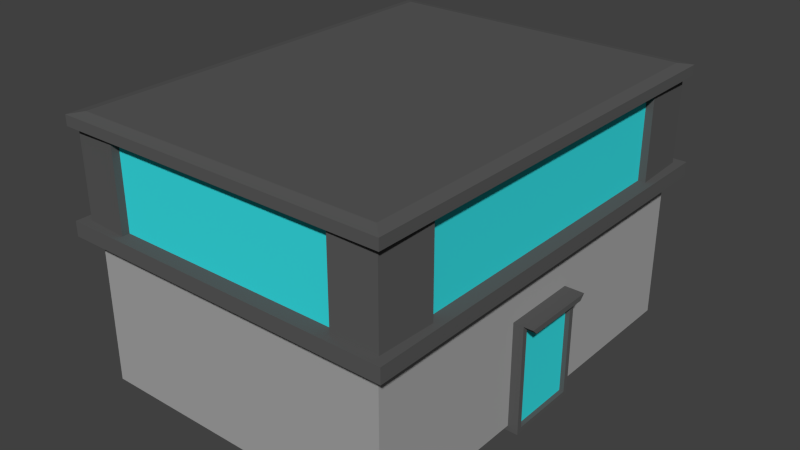 # Source: 2_test.blend  (saved by Blender 2.76.0; exported with 4.5.12 LTS)
import bpy
from mathutils import Matrix  # noqa: F401  (used for matrix-valued properties, if any)

bpy.ops.wm.read_factory_settings(use_empty=True)
scene = bpy.context.scene
scene.name = 'Scene'

# ---- collections
col_collection_1 = bpy.data.collections.new('Collection 1'); scene.collection.children.link(col_collection_1)

# ---- materials (node trees are filled in below, after node groups)
mat_material = bpy.data.materials.new('Material')
mat_material.alpha_threshold = 0.0
mat_material.use_transparent_shadow = False
mat_material.diffuse_color = (0.1025, 0.1025, 0.1025, 1.0)
mat_material.roughness = 0.5
mat_material.line_color = (0.0, 0.0, 0.0, 1.0)
mat_glass = bpy.data.materials.new('Glass')
mat_glass.alpha_threshold = 0.0
mat_glass.use_transparent_shadow = False
mat_glass.diffuse_color = (0.03868, 0.7547, 0.8, 1.0)
mat_glass.roughness = 0.5
mat_glass.specular_intensity = 1.0
mat_concrete = bpy.data.materials.new('Concrete')
mat_concrete.alpha_threshold = 0.0
mat_concrete.use_transparent_shadow = False
mat_concrete.diffuse_color = (0.3844, 0.3844, 0.3844, 1.0)
mat_concrete.roughness = 0.5
mat_concrete.specular_intensity = 0.1042

# ---- material node trees

# ---- world
world_world = bpy.data.worlds.new('World'); scene.world = world_world
world_world.color = (0.05088, 0.05088, 0.05088)
world_world.use_sun_shadow = False
world_world.sun_shadow_jitter_overblur = 0.0
world_world.cycles.sampling_method = 'MANUAL'
world_world.cycles.sample_map_resolution = 256

# ---- meshes
me_cube_003 = bpy.data.meshes.new('Cube.003')
me_cube_003.from_pydata([(3.15, 4.2, 5.0), (3.15, -4.2, 5.0), (-3.15, 4.2, 5.0), (-3.15, -4.2, 5.0), (3.15, 4.2, 5.3), (3.15, -4.2, 5.3), (-3.15, 4.2, 5.3), (-3.15, -4.2, 5.3), (3.389, 4.439, 5.046), (3.389, -4.439, 5.046), (-3.389, 4.439, 5.046), (-3.389, -4.439, 5.046), (3.389, 4.439, 5.254), (3.389, -4.439, 5.254), (-3.389, 4.439, 5.254), (-3.389, -4.439, 5.254), (3.15, -2.384e-06, 5.0), (1.192e-06, 4.2, 5.0), (-1.431e-06, -4.2, 5.0), (-3.15, 1.431e-06, 5.0), (3.15, -2.1, 5.0), (-1.575, 4.2, 5.0), (-1.575, -4.2, 5.0), (-3.15, 2.1, 5.0), (3.15, 2.1, 5.0), (1.575, 4.2, 5.0), (1.575, -4.2, 5.0), (-3.15, -2.1, 5.0), (3.15, -3.15, 5.0), (-2.362, 4.2, 5.0), (-2.363, -4.2, 5.0), (-3.15, 3.15, 5.0), (3.15, 1.05, 5.0), (0.7875, 4.2, 5.0), (0.7875, -4.2, 5.0), (-3.15, -1.05, 5.0), (3.15, -1.05, 5.0), (-0.7875, 4.2, 5.0), (-0.7875, -4.2, 5.0), (-3.15, 1.05, 5.0), (3.15, 3.15, 5.0), (2.363, 4.2, 5.0), (2.362, -4.2, 5.0), (-3.15, -3.15, 5.0)], [], [(4, 5, 13, 12), (5, 7, 15, 13), (0, 41, 25, 33, 17, 37, 21, 29, 2, 10, 8), (2, 31, 23, 39, 19, 35, 27, 43, 3, 11, 10), (10, 11, 15, 14), (8, 10, 14, 12), (11, 9, 13, 15), (9, 8, 12, 13), (3, 30, 22, 38, 18, 34, 26, 42, 1, 9, 11), (7, 6, 14, 15), (1, 28, 20, 36, 16, 32, 24, 40, 0, 8, 9), (6, 4, 12, 14)])
me_cube_003.materials.append(mat_material)
me_cube_003.materials.append(mat_glass)
me_cube_003.materials.append(mat_concrete)
me_cube_003.use_remesh_preserve_volume = False
me_cube_003.use_remesh_preserve_attributes = False
me_cube_003.use_mirror_vertex_groups = False
me_cube_003.update()
me_cube_002 = bpy.data.meshes.new('Cube.002')
me_cube_002.from_pydata([(3.15, 4.2, 3.0), (3.15, -4.2, 3.0), (-3.15, -4.2, 3.0), (-3.15, 4.2, 3.0), (3.15, 4.2, 3.3), (3.15, -4.2, 3.3), (-3.15, 4.2, 3.3), (-3.15, -4.2, 3.3), (3.449, 4.499, 3.0), (3.449, -4.499, 3.0), (-3.449, 4.499, 3.0), (-3.449, -4.499, 3.0), (3.449, 4.499, 3.3), (3.449, -4.499, 3.3), (-3.449, 4.499, 3.3), (-3.449, -4.499, 3.3), (3.15, -2.384e-06, 3.3), (1.192e-06, 4.2, 3.3), (-1.431e-06, -4.2, 3.3), (-3.15, 1.431e-06, 3.3), (3.15, -2.1, 3.3), (-1.575, 4.2, 3.3), (-1.575, -4.2, 3.3), (-3.15, 2.1, 3.3), (3.15, 2.1, 3.3), (1.575, 4.2, 3.3), (1.575, -4.2, 3.3), (-3.15, -2.1, 3.3), (3.15, -3.15, 3.3), (-2.362, 4.2, 3.3), (-2.363, -4.2, 3.3), (-3.15, 3.15, 3.3), (3.15, 1.05, 3.3), (0.7875, 4.2, 3.3), (0.7875, -4.2, 3.3), (-3.15, -1.05, 3.3), (3.15, -1.05, 3.3), (-0.7875, 4.2, 3.3), (-0.7875, -4.2, 3.3), (-3.15, 1.05, 3.3), (3.15, 3.15, 3.3), (2.363, 4.2, 3.3), (2.362, -4.2, 3.3), (-3.15, -3.15, 3.3)], [], [(0, 3, 10, 8), (3, 2, 11, 10), (6, 29, 21, 37, 17, 33, 25, 41, 4, 12, 14), (7, 43, 27, 35, 19, 39, 23, 31, 6, 14, 15), (10, 11, 15, 14), (8, 10, 14, 12), (11, 9, 13, 15), (9, 8, 12, 13), (5, 42, 26, 34, 18, 38, 22, 30, 7, 15, 13), (4, 40, 24, 32, 16, 36, 20, 28, 5, 13, 12), (2, 1, 9, 11), (1, 0, 8, 9)])
me_cube_002.materials.append(mat_material)
me_cube_002.materials.append(mat_glass)
me_cube_002.materials.append(mat_concrete)
me_cube_002.use_remesh_preserve_volume = False
me_cube_002.use_remesh_preserve_attributes = False
me_cube_002.use_mirror_vertex_groups = False
me_cube_002.update()
me_cube_001 = bpy.data.meshes.new('Cube.001')
me_cube_001.from_pydata([(3.355, 0.684, 2.0), (3.355, -0.684, 2.0), (3.355, 0.7898, 2.106), (3.355, -0.7898, 2.106), (3.545, 0.684, 2.0), (3.545, -0.684, 2.0), (3.545, 0.7898, 2.106), (3.545, -0.7898, 2.106)], [], [(2, 3, 7, 6), (5, 4, 6, 7), (1, 0, 4, 5), (0, 2, 6, 4), (3, 1, 5, 7)])
me_cube_001.materials.append(mat_material)
me_cube_001.materials.append(mat_glass)
me_cube_001.materials.append(mat_concrete)
me_cube_001.use_remesh_preserve_volume = False
me_cube_001.use_remesh_preserve_attributes = False
me_cube_001.use_mirror_vertex_groups = False
me_cube_001.update()
me_cube = bpy.data.meshes.new('Cube')
me_cube.from_pydata([(3.15, 4.2, 0.0), (3.15, -4.2, 0.0), (-3.15, -4.2, 0.0), (-3.15, 4.2, 0.0), (3.15, 4.2, 3.0), (3.15, -4.2, 3.0), (-3.15, -4.2, 3.0), (-3.15, 4.2, 3.0), (3.15, 4.2, 3.3), (3.15, -4.2, 3.3), (-3.15, 4.2, 3.3), (-3.15, -4.2, 3.3), (3.15, 4.2, 5.0), (3.15, -4.2, 5.0), (-3.15, 4.2, 5.0), (-3.15, -4.2, 5.0), (3.15, 4.2, 5.3), (3.15, -4.2, 5.3), (-3.15, 4.2, 5.3), (-3.15, -4.2, 5.3), (3.036, -0.684, 0.0), (3.036, -0.684, 2.0), (3.036, 0.684, 0.0), (3.036, 0.684, 2.0), (3.264, -0.684, 0.0), (3.264, -0.684, 2.0), (3.264, 0.684, 0.0), (3.264, 0.684, 2.0), (3.036, -0.7898, -0.1058), (3.036, -0.7898, 2.106), (3.036, 0.7898, 2.106), (3.036, 0.7898, -0.1058), (3.264, 0.7898, 2.106), (3.264, 0.7898, -0.1058), (3.264, -0.7898, 2.106), (3.264, -0.7898, -0.1058), (3.355, 0.684, 2.0), (3.355, 0.684, 0.0), (3.355, -0.684, 2.0), (3.355, -0.684, 0.0), (3.355, 0.7898, 2.106), (3.355, 0.7898, -0.1058), (3.355, -0.7898, 2.106), (3.355, -0.7898, -0.1058), (3.15, -2.384e-06, 3.3), (1.192e-06, 4.2, 3.3), (-1.431e-06, -4.2, 3.3), (-3.15, 1.431e-06, 3.3), (3.15, -2.384e-06, 5.3), (1.192e-06, 4.2, 5.3), (-1.431e-06, -4.2, 5.3), (-3.15, 1.431e-06, 5.3), (3.15, -2.1, 3.3), (-1.575, 4.2, 3.3), (-1.575, -4.2, 3.3), (-3.15, 2.1, 3.3), (3.15, -2.1, 5.3), (-1.575, 4.2, 5.3), (-1.575, -4.2, 5.3), (-3.15, 2.1, 5.3), (3.15, 2.1, 3.3), (1.575, 4.2, 3.3), (1.575, -4.2, 3.3), (-3.15, -2.1, 3.3), (3.15, 2.1, 5.3), (1.575, 4.2, 5.3), (1.575, -4.2, 5.3), (-3.15, -2.1, 5.3), (3.15, -3.15, 3.3), (-2.362, 4.2, 3.3), (-2.363, -4.2, 3.3), (-3.15, 3.15, 3.3), (3.15, -3.15, 5.0), (-2.362, 4.2, 5.0), (-2.363, -4.2, 5.0), (-3.15, 3.15, 5.0), (3.15, 1.05, 3.3), (0.7875, 4.2, 3.3), (0.7875, -4.2, 3.3), (-3.15, -1.05, 3.3), (3.15, 1.05, 5.3), (0.7875, 4.2, 5.3), (0.7875, -4.2, 5.3), (-3.15, -1.05, 5.3), (3.15, -3.15, 4.3), (-2.363, -4.2, 4.3), (2.363, 4.2, 4.3), (-3.15, 3.15, 4.3), (3.15, -1.05, 3.3), (-0.7875, 4.2, 3.3), (-0.7875, -4.2, 3.3), (-3.15, 1.05, 3.3), (3.15, -1.05, 5.3), (-0.7875, 4.2, 5.3), (-0.7875, -4.2, 5.3), (-3.15, 1.05, 5.3), (3.15, 3.15, 3.3), (2.363, 4.2, 3.3), (2.362, -4.2, 3.3), (-3.15, -3.15, 3.3), (3.15, 3.15, 5.0), (2.363, 4.2, 5.0), (2.362, -4.2, 5.0), (-3.15, -3.15, 5.0), (3.15, 3.15, 4.3), (2.362, -4.2, 4.3), (-2.362, 4.2, 4.3), (-3.15, -3.15, 4.3), (-3.15, -3.15, 3.8), (-3.15, 3.15, 3.8), (-3.15, 3.15, 4.8), (-2.362, 4.2, 3.8), (2.363, 4.2, 3.8), (2.363, 4.2, 4.8), (2.362, -4.2, 3.8), (-2.363, -4.2, 3.8), (-2.363, -4.2, 4.8), (3.15, 3.15, 3.8), (3.15, -3.15, 3.8), (3.15, -3.15, 4.8), (3.15, 3.15, 4.8), (2.362, -4.2, 4.8), (-2.362, 4.2, 4.8), (-3.15, -3.15, 4.8), (-3.15, -3.15, 4.55), (-2.362, 4.2, 4.55), (2.362, -4.2, 4.55), (3.15, 3.15, 4.55), (3.15, -3.15, 4.55), (3.15, -3.15, 5.05), (3.15, -3.15, 3.55), (3.15, -3.15, 4.05), (3.15, 3.15, 3.55), (-2.363, -4.2, 4.55), (-2.363, -4.2, 5.05), (-2.363, -4.2, 3.55), (-2.363, -4.2, 4.05), (2.362, -4.2, 3.55), (2.363, 4.2, 4.55), (2.363, 4.2, 5.05), (2.363, 4.2, 3.55), (2.363, 4.2, 4.05), (-2.362, 4.2, 3.55), (-3.15, 3.15, 4.55), (-3.15, 3.15, 5.05), (-3.15, 3.15, 3.55), (-3.15, 3.15, 4.05), (-3.15, -3.15, 3.55), (-3.15, -3.15, 4.05), (-2.362, 4.2, 4.05), (2.362, -4.2, 4.05), (3.15, 3.15, 4.05), (3.15, 3.15, 5.05), (2.362, -4.2, 5.05), (-2.362, 4.2, 5.05), (-3.15, -3.15, 5.05), (3.301, -3.15, 3.3), (3.257, -4.307, 3.3), (-2.362, 4.351, 3.3), (-3.257, 4.307, 3.3), (-2.363, -4.351, 3.3), (-3.257, -4.307, 3.3), (-3.301, 3.15, 3.3), (3.301, -3.15, 5.0), (3.257, -4.307, 5.0), (-2.362, 4.351, 5.0), (-3.257, 4.307, 5.0), (-2.363, -4.351, 5.0), (-3.257, -4.307, 5.0), (-3.301, 3.15, 5.0), (-3.257, -4.307, 5.05), (-3.257, 4.307, 3.55), (3.257, 4.307, 3.55), (3.257, 4.307, 3.3), (3.257, -4.307, 5.05), (-3.257, -4.307, 4.05), (-3.257, -4.307, 4.3), (-3.257, 4.307, 4.55), (-3.257, 4.307, 4.3), (3.257, 4.307, 4.55), (3.257, 4.307, 4.3), (3.257, -4.307, 4.05), (3.257, -4.307, 4.3), (3.301, -3.15, 4.3), (-2.363, -4.351, 4.3), (2.363, 4.351, 4.3), (-3.301, 3.15, 4.3), (-3.257, -4.307, 4.55), (-3.257, -4.307, 4.8), (-3.257, 4.307, 4.05), (-3.257, 4.307, 3.8), (3.257, 4.307, 4.05), (3.257, 4.307, 3.8), (3.257, -4.307, 4.55), (3.257, -4.307, 4.8), (-3.257, -4.307, 3.55), (-3.257, -4.307, 3.8), (-3.257, 4.307, 5.05), (-3.257, 4.307, 4.8), (3.257, 4.307, 5.05), (3.257, 4.307, 4.8), (3.257, -4.307, 3.55), (3.257, -4.307, 3.8), (-3.301, 3.15, 3.8), (-3.301, 3.15, 4.8), (2.363, 4.351, 3.8), (2.363, 4.351, 4.8), (-2.363, -4.351, 3.8), (-2.363, -4.351, 4.8), (3.301, -3.15, 3.8), (3.301, -3.15, 4.8), (3.301, 3.15, 3.3), (2.363, 4.351, 3.3), (2.362, -4.351, 3.3), (-3.301, -3.15, 3.3), (3.257, 4.307, 5.0), (3.301, 3.15, 5.0), (2.363, 4.351, 5.0), (2.362, -4.351, 5.0), (-3.301, -3.15, 5.0), (3.301, 3.15, 4.3), (2.362, -4.351, 4.3), (-2.362, 4.351, 4.3), (-3.301, -3.15, 4.3), (-3.301, -3.15, 3.8), (-2.362, 4.351, 3.8), (2.362, -4.351, 3.8), (3.301, 3.15, 3.8), (3.301, 3.15, 4.8), (2.362, -4.351, 4.8), (-2.362, 4.351, 4.8), (-3.301, -3.15, 4.8), (-3.301, -3.15, 4.55), (-2.362, 4.351, 4.55), (2.362, -4.351, 4.55), (3.301, 3.15, 4.55), (3.301, -3.15, 4.55), (3.301, -3.15, 5.05), (3.301, -3.15, 3.55), (3.301, -3.15, 4.05), (3.301, 3.15, 3.55), (-2.363, -4.351, 4.55), (-2.363, -4.351, 5.05), (-2.363, -4.351, 3.55), (-2.363, -4.351, 4.05), (2.362, -4.351, 3.55), (2.363, 4.351, 4.55), (2.363, 4.351, 5.05), (2.363, 4.351, 3.55), (2.363, 4.351, 4.05), (-2.362, 4.351, 3.55), (-3.301, 3.15, 4.55), (-3.301, 3.15, 5.05), (-3.301, 3.15, 3.55), (-3.301, 3.15, 4.05), (-3.301, -3.15, 3.55), (-3.301, -3.15, 4.05), (-2.362, 4.351, 4.05), (2.362, -4.351, 4.05), (3.301, 3.15, 4.05), (3.301, 3.15, 5.05), (2.362, -4.351, 5.05), (-2.362, 4.351, 5.05), (-3.301, -3.15, 5.05)], [], [(0, 1, 2, 3), (0, 4, 5, 1), (1, 5, 6, 2), (2, 6, 7, 3), (4, 0, 3, 7), (75, 14, 166, 169), (148, 108, 224, 256), (133, 116, 208, 241), (153, 121, 229, 261), (16, 18, 19, 17), (21, 23, 22, 20), (27, 26, 37, 36), (27, 25, 24, 26), (25, 27, 36, 38), (21, 20, 28, 29), (22, 23, 30, 31), (30, 32, 33, 31), (34, 29, 28, 35), (28, 31, 33, 35), (34, 32, 30, 29), (26, 24, 39, 37), (20, 22, 31, 28), (23, 21, 29, 30), (34, 35, 43, 42), (37, 39, 43, 41), (36, 37, 41, 40), (39, 38, 42, 43), (35, 33, 41, 43), (32, 34, 42, 40), (24, 25, 38, 39), (33, 32, 40, 41), (141, 86, 185, 249), (9, 68, 156, 157), (74, 15, 168, 167), (107, 148, 256, 223), (102, 153, 261, 218), (14, 73, 165, 166), (110, 144, 252, 204), (150, 114, 226, 258), (72, 13, 164, 163), (144, 75, 169, 252), (105, 150, 258, 221), (97, 140, 248, 212), (152, 120, 228, 260), (140, 112, 205, 248), (119, 129, 237, 210), (137, 98, 213, 245), (100, 152, 260, 216), (87, 143, 251, 186), (129, 72, 163, 237), (114, 137, 245, 226), (143, 110, 204, 251), (124, 107, 223, 232), (84, 128, 236, 183), (115, 136, 244, 207), (49, 81, 65, 101, 139, 113, 138, 86, 141, 112, 140, 97, 61, 77, 45, 89, 53, 69, 142, 111, 149, 106, 125, 122, 154, 73, 57, 93), (123, 124, 232, 231), (128, 119, 210, 236), (136, 85, 184, 244), (126, 105, 221, 234), (113, 139, 247, 206), (121, 126, 234, 229), (147, 99, 214, 255), (139, 101, 217, 247), (108, 147, 255, 224), (70, 135, 243, 160), (149, 111, 225, 257), (135, 115, 207, 243), (132, 96, 211, 240), (106, 149, 257, 222), (86, 138, 246, 185), (15, 103, 219, 168), (109, 146, 254, 203), (117, 132, 240, 227), (51, 95, 59, 75, 144, 110, 143, 87, 146, 109, 145, 71, 55, 91, 47, 79, 63, 99, 147, 108, 148, 107, 124, 123, 155, 103, 67, 83), (151, 117, 227, 259), (138, 113, 206, 246), (13, 102, 218, 164), (146, 87, 186, 254), (104, 151, 259, 220), (101, 12, 215, 217), (155, 123, 231, 263), (12, 100, 216, 215), (118, 131, 239, 209), (50, 94, 58, 74, 134, 116, 133, 85, 136, 115, 135, 70, 54, 90, 46, 78, 62, 98, 137, 114, 150, 105, 126, 121, 153, 102, 66, 82), (103, 155, 263, 219), (99, 11, 161, 214), (71, 145, 253, 162), (131, 84, 183, 239), (98, 9, 157, 213), (145, 109, 203, 253), (116, 134, 242, 208), (142, 69, 158, 250), (8, 97, 212, 173), (263, 170, 168, 219), (262, 197, 166, 165), (261, 174, 164, 218), (260, 199, 215, 216), (259, 191, 180, 220), (258, 181, 182, 221), (257, 189, 178, 222), (256, 175, 176, 223), (255, 195, 196, 224), (250, 171, 190, 225), (245, 201, 202, 226), (240, 172, 192, 227), (235, 179, 200, 228), (234, 193, 194, 229), (233, 177, 198, 230), (232, 187, 188, 231), (223, 176, 187, 232), (222, 178, 177, 233), (221, 182, 193, 234), (220, 180, 179, 235), (193, 236, 210, 194), (182, 183, 236, 193), (174, 237, 163, 164), (194, 210, 237, 174), (201, 238, 209, 202), (157, 156, 238, 201), (181, 239, 183, 182), (202, 209, 239, 181), (211, 173, 172, 240), (187, 241, 208, 188), (176, 184, 241, 187), (170, 242, 167, 168), (188, 208, 242, 170), (195, 243, 207, 196), (161, 160, 243, 195), (175, 244, 184, 176), (196, 207, 244, 175), (213, 157, 201, 245), (179, 246, 206, 200), (180, 185, 246, 179), (199, 247, 217, 215), (200, 206, 247, 199), (172, 248, 205, 192), (173, 212, 248, 172), (191, 249, 185, 180), (192, 205, 249, 191), (158, 159, 171, 250), (177, 251, 204, 198), (178, 186, 251, 177), (197, 252, 169, 166), (198, 204, 252, 197), (171, 253, 203, 190), (159, 162, 253, 171), (189, 254, 186, 178), (190, 203, 254, 189), (214, 161, 195, 255), (224, 196, 175, 256), (225, 190, 189, 257), (226, 202, 181, 258), (227, 192, 191, 259), (228, 200, 199, 260), (229, 194, 174, 261), (230, 198, 197, 262), (231, 188, 170, 263), (120, 127, 235, 228), (112, 141, 249, 205), (69, 10, 159, 158), (85, 133, 241, 184), (127, 104, 220, 235), (11, 70, 160, 161), (130, 118, 209, 238), (122, 125, 233, 230), (10, 71, 162, 159), (73, 154, 262, 165), (68, 130, 238, 156), (96, 8, 173, 211), (111, 142, 250, 225), (125, 106, 222, 233), (154, 122, 230, 262), (134, 74, 167, 242), (48, 92, 56, 72, 129, 119, 128, 84, 131, 118, 130, 68, 52, 88, 44, 76, 60, 96, 132, 117, 151, 104, 127, 120, 152, 100, 64, 80)])
me_cube.polygons.foreach_set('material_index', [0, 2, 2, 2, 2, 0, 0, 0, 0, 0, 0, 0, 1, 0, 0, 0, 0, 0, 0, 0, 0, 0, 0, 0, 0, 0, 0, 0, 0, 0, 0, 0, 0, 0, 0, 0, 0, 0, 0, 0, 0, 0, 0, 0, 0, 0, 0, 0, 0, 0, 0, 0, 0, 0, 0, 1, 0, 0, 0, 0, 0, 0, 0, 0, 0, 0, 0, 0, 0, 0, 0, 0, 0, 0, 1, 0, 0, 0, 0, 0, 0, 0, 0, 0, 1, 0, 0, 0, 0, 0, 0, 0, 0, 0, 0, 0, 0, 0, 0, 0, 0, 0, 0, 0, 0, 0, 0, 0, 0, 0, 0, 0, 0, 0, 0, 0, 0, 0, 0, 0, 0, 0, 0, 0, 0, 0, 0, 0, 0, 0, 0, 0, 0, 0, 0, 0, 0, 0, 0, 0, 0, 0, 0, 0, 0, 0, 0, 0, 0, 0, 0, 0, 0, 0, 0, 0, 0, 0, 0, 0, 0, 0, 0, 0, 0, 0, 0, 0, 0, 0, 0, 0, 0, 0, 1])
me_cube.materials.append(mat_material)
me_cube.materials.append(mat_glass)
me_cube.materials.append(mat_concrete)
me_cube.use_remesh_preserve_volume = False
me_cube.use_remesh_preserve_attributes = False
me_cube.use_mirror_vertex_groups = False
me_cube.update()

# ---- objects
ob_cube_003 = bpy.data.objects.new('Cube.003', me_cube_003)
ob_cube_002 = bpy.data.objects.new('Cube.002', me_cube_002)
ob_cube_001 = bpy.data.objects.new('Cube.001', me_cube_001)
ob_structure = bpy.data.objects.new('Structure', me_cube)

# ---- transforms, parenting, visibility, modifiers, constraints
ob_cube_003.location = (0.0, 0.0, 0.0)
ob_cube_003.lock_rotations_4d = False
ob_cube_003.empty_display_type = 'ARROWS'
ob_cube_003.lineart.crease_threshold = 0.0
ob_cube_002.location = (0.0, 0.0, 0.0)
ob_cube_002.lock_rotations_4d = False
ob_cube_002.empty_display_type = 'ARROWS'
ob_cube_002.lineart.crease_threshold = 0.0
ob_cube_001.location = (0.0, 0.0, 0.0)
ob_cube_001.lock_rotations_4d = False
ob_cube_001.empty_display_type = 'ARROWS'
ob_cube_001.lineart.crease_threshold = 0.0
ob_structure.location = (0.0, 0.0, 0.0)
ob_structure.lock_rotations_4d = False
ob_structure.empty_display_type = 'ARROWS'
ob_structure.lineart.crease_threshold = 0.0

# ---- collection membership
col_collection_1.objects.link(ob_cube_003)
col_collection_1.objects.link(ob_cube_002)
col_collection_1.objects.link(ob_cube_001)
col_collection_1.objects.link(ob_structure)

# ---- scene / render settings (as saved in the file)
scene.frame_start = 1; scene.frame_end = 250; scene.frame_set(1)
scene.render.engine = 'BLENDER_EEVEE_NEXT'
scene.render.resolution_percentage = 50
scene.render.dither_intensity = 0.0
scene.cycles.use_denoising = False
scene.cycles.samples = 10
scene.cycles.sampling_pattern = 'TABULATED_SOBOL'
scene.cycles.light_sampling_threshold = 0.0
scene.cycles.use_adaptive_sampling = False
scene.cycles.use_light_tree = False
scene.cycles.blur_glossy = 0.0
scene.cycles.pixel_filter_type = 'GAUSSIAN'
scene.cycles.sample_clamp_indirect = 0.0
scene.view_settings.view_transform = 'Standard'
bpy.context.view_layer.update()

# ---- added for rendering (the .blend has no active camera and no usable light): camera, sun
cam_auto = bpy.data.cameras.new('AutoCamera')
cam_auto.lens = 50.0
cam_auto.sensor_width = 36.0
cam_auto.clip_end = 1000.0
ob_auto_camera = bpy.data.objects.new('AutoCamera', cam_auto)
scene.collection.objects.link(ob_auto_camera)
ob_auto_camera.location = (11.7182, -14.0041, 11.9332)
ob_auto_camera.rotation_euler = (1.09748, -7.21219e-08, 0.694738)
scene.camera = ob_auto_camera
light_auto_sun = bpy.data.lights.new('AutoSun', 'SUN')
light_auto_sun.energy = 3.0
light_auto_sun.angle = 0.0523599
ob_auto_sun = bpy.data.objects.new('AutoSun', light_auto_sun)
scene.collection.objects.link(ob_auto_sun)
ob_auto_sun.rotation_euler = (0.872665, 0.174533, 0.523599)
bpy.context.view_layer.update()
